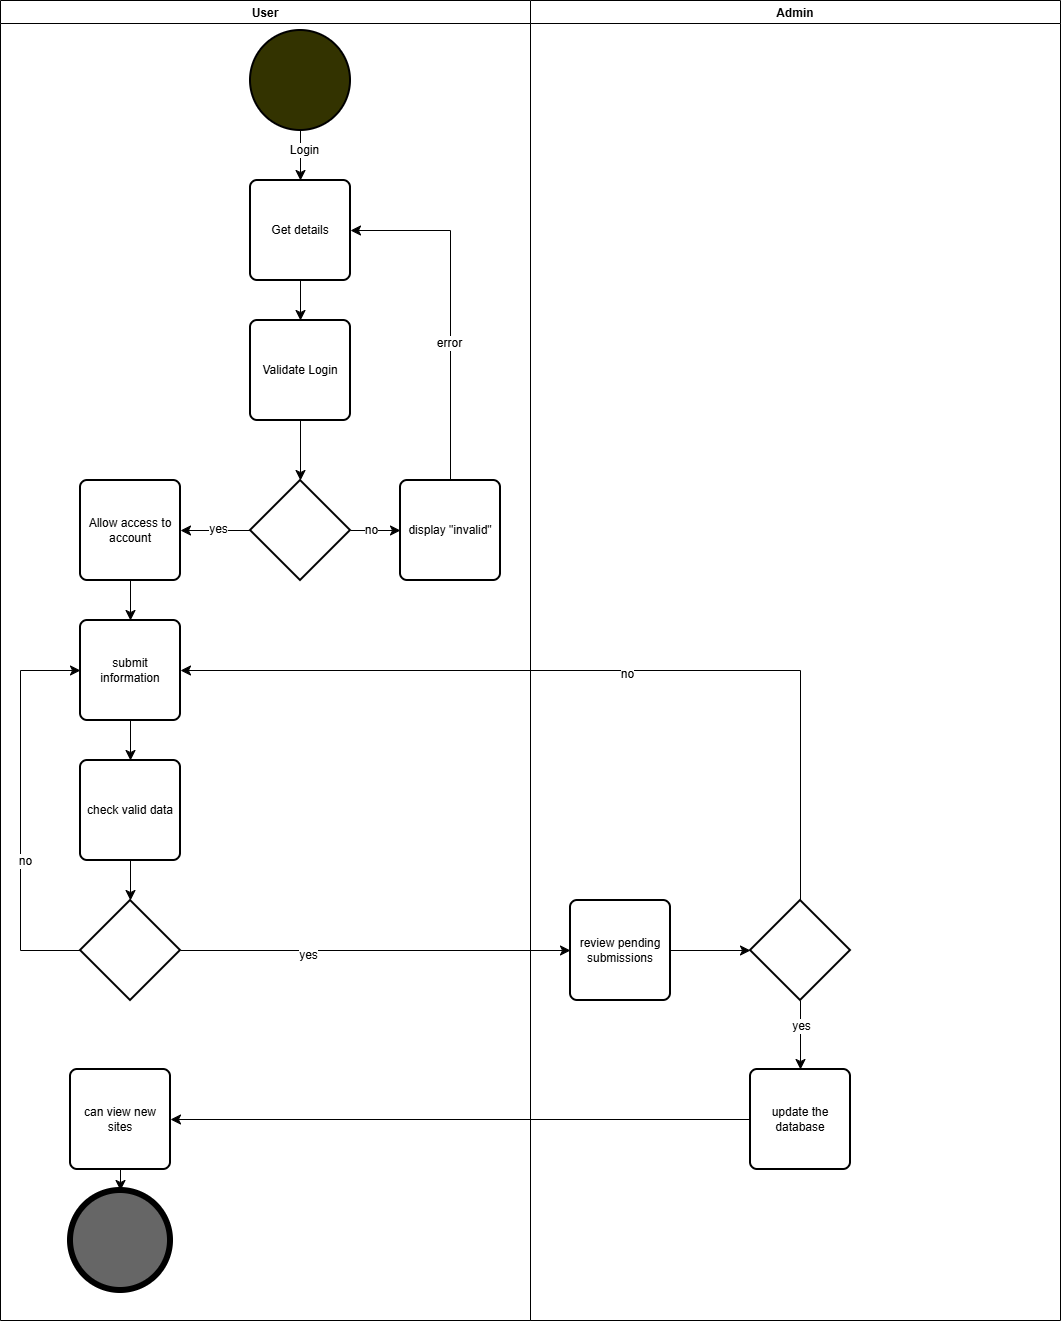

The diagram above was exported from draw.io. Its source (the exported page's mxGraphModel, read from the mxfile embedded in the PNG):
<mxGraphModel dx="2175" dy="1195" grid="1" gridSize="10" guides="1" tooltips="1" connect="1" arrows="1" fold="1" page="1" pageScale="1" pageWidth="827" pageHeight="1169" math="0" shadow="0">
  <root>
    <mxCell id="0" />
    <mxCell id="1" parent="0" />
    <mxCell id="MNhmMT3CjbL5wJwJn7hv-11" edge="1" parent="1" source="MNhmMT3CjbL5wJwJn7hv-1" style="edgeStyle=none;curved=1;rounded=0;orthogonalLoop=1;jettySize=auto;html=1;entryX=0.5;entryY=0;entryDx=0;entryDy=0;fontSize=12;startSize=8;endSize=8;" target="MNhmMT3CjbL5wJwJn7hv-5">
      <mxGeometry relative="1" as="geometry" />
    </mxCell>
    <mxCell id="MNhmMT3CjbL5wJwJn7hv-1" parent="1" style="rounded=1;whiteSpace=wrap;html=1;absoluteArcSize=1;arcSize=14;strokeWidth=2;" value="Get details" vertex="1">
      <mxGeometry height="100" width="100" x="300" y="180" as="geometry" />
    </mxCell>
    <mxCell id="MNhmMT3CjbL5wJwJn7hv-3" edge="1" parent="1" source="MNhmMT3CjbL5wJwJn7hv-2" style="edgeStyle=none;curved=1;rounded=0;orthogonalLoop=1;jettySize=auto;html=1;entryX=0.5;entryY=0;entryDx=0;entryDy=0;fontSize=12;startSize=8;endSize=8;" target="MNhmMT3CjbL5wJwJn7hv-1">
      <mxGeometry relative="1" as="geometry" />
    </mxCell>
    <mxCell id="MNhmMT3CjbL5wJwJn7hv-4" connectable="0" parent="MNhmMT3CjbL5wJwJn7hv-3" style="edgeLabel;html=1;align=center;verticalAlign=middle;resizable=0;points=[];fontSize=12;" value="Login" vertex="1">
      <mxGeometry relative="1" x="-0.2455" y="3" as="geometry">
        <mxPoint as="offset" />
      </mxGeometry>
    </mxCell>
    <mxCell id="MNhmMT3CjbL5wJwJn7hv-2" parent="1" style="strokeWidth=2;html=1;shape=mxgraph.flowchart.start_2;whiteSpace=wrap;fillColor=#333300;" value="" vertex="1">
      <mxGeometry height="100" width="100" x="300" y="30" as="geometry" />
    </mxCell>
    <mxCell id="MNhmMT3CjbL5wJwJn7hv-5" parent="1" style="rounded=1;whiteSpace=wrap;html=1;absoluteArcSize=1;arcSize=14;strokeWidth=2;" value="Validate Login" vertex="1">
      <mxGeometry height="100" width="100" x="300" y="320" as="geometry" />
    </mxCell>
    <mxCell id="MNhmMT3CjbL5wJwJn7hv-10" edge="1" parent="1" source="MNhmMT3CjbL5wJwJn7hv-6" style="edgeStyle=none;curved=1;rounded=0;orthogonalLoop=1;jettySize=auto;html=1;entryX=0;entryY=0.5;entryDx=0;entryDy=0;fontSize=12;startSize=8;endSize=8;" target="MNhmMT3CjbL5wJwJn7hv-7">
      <mxGeometry relative="1" as="geometry" />
    </mxCell>
    <mxCell id="MNhmMT3CjbL5wJwJn7hv-21" connectable="0" parent="MNhmMT3CjbL5wJwJn7hv-10" style="edgeLabel;html=1;align=center;verticalAlign=middle;resizable=0;points=[];fontSize=12;" value="no" vertex="1">
      <mxGeometry relative="1" x="-0.2188" y="1" as="geometry">
        <mxPoint as="offset" />
      </mxGeometry>
    </mxCell>
    <mxCell id="MNhmMT3CjbL5wJwJn7hv-14" edge="1" parent="1" source="MNhmMT3CjbL5wJwJn7hv-6" style="edgeStyle=none;curved=1;rounded=0;orthogonalLoop=1;jettySize=auto;html=1;entryX=1;entryY=0.5;entryDx=0;entryDy=0;fontSize=12;startSize=8;endSize=8;" target="MNhmMT3CjbL5wJwJn7hv-13">
      <mxGeometry relative="1" as="geometry" />
    </mxCell>
    <mxCell id="MNhmMT3CjbL5wJwJn7hv-20" connectable="0" parent="MNhmMT3CjbL5wJwJn7hv-14" style="edgeLabel;html=1;align=center;verticalAlign=middle;resizable=0;points=[];fontSize=12;" value="yes" vertex="1">
      <mxGeometry relative="1" x="-0.0454" y="-2" as="geometry">
        <mxPoint as="offset" />
      </mxGeometry>
    </mxCell>
    <mxCell id="MNhmMT3CjbL5wJwJn7hv-6" parent="1" style="strokeWidth=2;html=1;shape=mxgraph.flowchart.decision;whiteSpace=wrap;" value="" vertex="1">
      <mxGeometry height="100" width="100" x="300" y="480" as="geometry" />
    </mxCell>
    <mxCell id="MNhmMT3CjbL5wJwJn7hv-8" edge="1" parent="1" source="MNhmMT3CjbL5wJwJn7hv-7" style="edgeStyle=orthogonalEdgeStyle;rounded=0;orthogonalLoop=1;jettySize=auto;html=1;entryX=1;entryY=0.5;entryDx=0;entryDy=0;fontSize=12;startSize=8;endSize=8;exitX=0.5;exitY=0;exitDx=0;exitDy=0;" target="MNhmMT3CjbL5wJwJn7hv-1">
      <mxGeometry relative="1" as="geometry">
        <mxPoint x="170" y="480" as="sourcePoint" />
        <mxPoint x="230" y="220" as="targetPoint" />
      </mxGeometry>
    </mxCell>
    <mxCell id="MNhmMT3CjbL5wJwJn7hv-9" connectable="0" parent="MNhmMT3CjbL5wJwJn7hv-8" style="edgeLabel;html=1;align=center;verticalAlign=middle;resizable=0;points=[];fontSize=12;" value="error" vertex="1">
      <mxGeometry relative="1" x="-0.2125" y="2" as="geometry">
        <mxPoint as="offset" />
      </mxGeometry>
    </mxCell>
    <mxCell id="MNhmMT3CjbL5wJwJn7hv-7" parent="1" style="rounded=1;whiteSpace=wrap;html=1;absoluteArcSize=1;arcSize=14;strokeWidth=2;" value="display &quot;invalid&quot;" vertex="1">
      <mxGeometry height="100" width="100" x="450" y="480" as="geometry" />
    </mxCell>
    <mxCell id="MNhmMT3CjbL5wJwJn7hv-12" edge="1" parent="1" source="MNhmMT3CjbL5wJwJn7hv-5" style="edgeStyle=none;curved=1;rounded=0;orthogonalLoop=1;jettySize=auto;html=1;entryX=0.5;entryY=0;entryDx=0;entryDy=0;entryPerimeter=0;fontSize=12;startSize=8;endSize=8;" target="MNhmMT3CjbL5wJwJn7hv-6">
      <mxGeometry relative="1" as="geometry" />
    </mxCell>
    <mxCell id="MNhmMT3CjbL5wJwJn7hv-22" edge="1" parent="1" source="MNhmMT3CjbL5wJwJn7hv-13" style="edgeStyle=none;curved=1;rounded=0;orthogonalLoop=1;jettySize=auto;html=1;entryX=0.5;entryY=0;entryDx=0;entryDy=0;fontSize=12;startSize=8;endSize=8;" target="MNhmMT3CjbL5wJwJn7hv-15">
      <mxGeometry relative="1" as="geometry" />
    </mxCell>
    <mxCell id="MNhmMT3CjbL5wJwJn7hv-13" parent="1" style="rounded=1;whiteSpace=wrap;html=1;absoluteArcSize=1;arcSize=14;strokeWidth=2;" value="Allow access to account" vertex="1">
      <mxGeometry height="100" width="100" x="130" y="480" as="geometry" />
    </mxCell>
    <mxCell id="MNhmMT3CjbL5wJwJn7hv-23" edge="1" parent="1" source="MNhmMT3CjbL5wJwJn7hv-15" style="edgeStyle=none;curved=1;rounded=0;orthogonalLoop=1;jettySize=auto;html=1;entryX=0.5;entryY=0;entryDx=0;entryDy=0;fontSize=12;startSize=8;endSize=8;" target="MNhmMT3CjbL5wJwJn7hv-16">
      <mxGeometry relative="1" as="geometry" />
    </mxCell>
    <mxCell id="MNhmMT3CjbL5wJwJn7hv-15" parent="1" style="rounded=1;whiteSpace=wrap;html=1;absoluteArcSize=1;arcSize=14;strokeWidth=2;" value="submit information" vertex="1">
      <mxGeometry height="100" width="100" x="130" y="620" as="geometry" />
    </mxCell>
    <mxCell id="MNhmMT3CjbL5wJwJn7hv-16" parent="1" style="rounded=1;whiteSpace=wrap;html=1;absoluteArcSize=1;arcSize=14;strokeWidth=2;" value="check valid data" vertex="1">
      <mxGeometry height="100" width="100" x="130" y="760" as="geometry" />
    </mxCell>
    <mxCell id="MNhmMT3CjbL5wJwJn7hv-18" edge="1" parent="1" source="MNhmMT3CjbL5wJwJn7hv-17" style="edgeStyle=orthogonalEdgeStyle;rounded=0;orthogonalLoop=1;jettySize=auto;html=1;entryX=0;entryY=0.5;entryDx=0;entryDy=0;fontSize=12;startSize=8;endSize=8;exitX=0;exitY=0.5;exitDx=0;exitDy=0;exitPerimeter=0;" target="MNhmMT3CjbL5wJwJn7hv-15">
      <mxGeometry relative="1" as="geometry">
        <Array as="points">
          <mxPoint x="70" y="950" />
          <mxPoint x="70" y="670" />
        </Array>
      </mxGeometry>
    </mxCell>
    <mxCell id="MNhmMT3CjbL5wJwJn7hv-19" connectable="0" parent="MNhmMT3CjbL5wJwJn7hv-18" style="edgeLabel;html=1;align=center;verticalAlign=middle;resizable=0;points=[];fontSize=12;" value="no" vertex="1">
      <mxGeometry relative="1" x="-0.2539" y="-4" as="geometry">
        <mxPoint y="-1" as="offset" />
      </mxGeometry>
    </mxCell>
    <mxCell id="MNhmMT3CjbL5wJwJn7hv-29" edge="1" parent="1" source="MNhmMT3CjbL5wJwJn7hv-17" style="edgeStyle=none;curved=1;rounded=0;orthogonalLoop=1;jettySize=auto;html=1;entryX=0;entryY=0.5;entryDx=0;entryDy=0;fontSize=12;startSize=8;endSize=8;" target="MNhmMT3CjbL5wJwJn7hv-28">
      <mxGeometry relative="1" as="geometry" />
    </mxCell>
    <mxCell id="MNhmMT3CjbL5wJwJn7hv-30" connectable="0" parent="MNhmMT3CjbL5wJwJn7hv-29" style="edgeLabel;html=1;align=center;verticalAlign=middle;resizable=0;points=[];fontSize=12;" value="yes" vertex="1">
      <mxGeometry relative="1" x="-0.3464" y="-4" as="geometry">
        <mxPoint as="offset" />
      </mxGeometry>
    </mxCell>
    <mxCell id="MNhmMT3CjbL5wJwJn7hv-17" parent="1" style="strokeWidth=2;html=1;shape=mxgraph.flowchart.decision;whiteSpace=wrap;" value="" vertex="1">
      <mxGeometry height="100" width="100" x="130" y="900" as="geometry" />
    </mxCell>
    <mxCell id="MNhmMT3CjbL5wJwJn7hv-24" edge="1" parent="1" source="MNhmMT3CjbL5wJwJn7hv-16" style="edgeStyle=none;curved=1;rounded=0;orthogonalLoop=1;jettySize=auto;html=1;entryX=0.5;entryY=0;entryDx=0;entryDy=0;entryPerimeter=0;fontSize=12;startSize=8;endSize=8;" target="MNhmMT3CjbL5wJwJn7hv-17">
      <mxGeometry relative="1" as="geometry" />
    </mxCell>
    <mxCell id="MNhmMT3CjbL5wJwJn7hv-26" parent="1" style="swimlane;" value="User" vertex="1">
      <mxGeometry height="1320" width="530" x="50" as="geometry" />
    </mxCell>
    <mxCell id="MNhmMT3CjbL5wJwJn7hv-40" parent="MNhmMT3CjbL5wJwJn7hv-26" style="rounded=1;whiteSpace=wrap;html=1;absoluteArcSize=1;arcSize=14;strokeWidth=2;" value="can view new sites" vertex="1">
      <mxGeometry height="100" width="100" x="70" y="1069" as="geometry" />
    </mxCell>
    <mxCell id="MNhmMT3CjbL5wJwJn7hv-42" parent="MNhmMT3CjbL5wJwJn7hv-26" style="strokeWidth=6;html=1;shape=mxgraph.flowchart.start_2;whiteSpace=wrap;fillColor=light-dark(#666666,#000000);gradientColor=none;" value="" vertex="1">
      <mxGeometry height="100" width="100" x="70" y="1190" as="geometry" />
    </mxCell>
    <mxCell id="MNhmMT3CjbL5wJwJn7hv-43" edge="1" parent="MNhmMT3CjbL5wJwJn7hv-26" source="MNhmMT3CjbL5wJwJn7hv-40" style="edgeStyle=none;curved=1;rounded=0;orthogonalLoop=1;jettySize=auto;html=1;entryX=0.5;entryY=0;entryDx=0;entryDy=0;entryPerimeter=0;fontSize=12;startSize=8;endSize=8;" target="MNhmMT3CjbL5wJwJn7hv-42">
      <mxGeometry relative="1" as="geometry" />
    </mxCell>
    <mxCell id="MNhmMT3CjbL5wJwJn7hv-27" parent="1" style="swimlane;" value="Admin" vertex="1">
      <mxGeometry height="1320" width="530" x="580" as="geometry" />
    </mxCell>
    <mxCell id="MNhmMT3CjbL5wJwJn7hv-28" parent="MNhmMT3CjbL5wJwJn7hv-27" style="rounded=1;whiteSpace=wrap;html=1;absoluteArcSize=1;arcSize=14;strokeWidth=2;" value="review pending submissions" vertex="1">
      <mxGeometry height="100" width="100" x="40" y="900" as="geometry" />
    </mxCell>
    <mxCell id="MNhmMT3CjbL5wJwJn7hv-36" edge="1" parent="MNhmMT3CjbL5wJwJn7hv-27" source="MNhmMT3CjbL5wJwJn7hv-31" style="edgeStyle=none;curved=1;rounded=0;orthogonalLoop=1;jettySize=auto;html=1;entryX=0.5;entryY=0;entryDx=0;entryDy=0;fontSize=12;startSize=8;endSize=8;" target="MNhmMT3CjbL5wJwJn7hv-35">
      <mxGeometry relative="1" as="geometry" />
    </mxCell>
    <mxCell id="MNhmMT3CjbL5wJwJn7hv-37" connectable="0" parent="MNhmMT3CjbL5wJwJn7hv-36" style="edgeLabel;html=1;align=center;verticalAlign=middle;resizable=0;points=[];fontSize=12;" value="yes" vertex="1">
      <mxGeometry relative="1" x="-0.2657" as="geometry">
        <mxPoint as="offset" />
      </mxGeometry>
    </mxCell>
    <mxCell id="MNhmMT3CjbL5wJwJn7hv-31" parent="MNhmMT3CjbL5wJwJn7hv-27" style="strokeWidth=2;html=1;shape=mxgraph.flowchart.decision;whiteSpace=wrap;" value="" vertex="1">
      <mxGeometry height="100" width="100" x="220" y="900" as="geometry" />
    </mxCell>
    <mxCell id="MNhmMT3CjbL5wJwJn7hv-34" edge="1" parent="MNhmMT3CjbL5wJwJn7hv-27" source="MNhmMT3CjbL5wJwJn7hv-28" style="edgeStyle=none;curved=1;rounded=0;orthogonalLoop=1;jettySize=auto;html=1;entryX=0;entryY=0.5;entryDx=0;entryDy=0;entryPerimeter=0;fontSize=12;startSize=8;endSize=8;" target="MNhmMT3CjbL5wJwJn7hv-31">
      <mxGeometry relative="1" as="geometry" />
    </mxCell>
    <mxCell id="MNhmMT3CjbL5wJwJn7hv-35" parent="MNhmMT3CjbL5wJwJn7hv-27" style="rounded=1;whiteSpace=wrap;html=1;absoluteArcSize=1;arcSize=14;strokeWidth=2;" value="update the database" vertex="1">
      <mxGeometry height="100" width="100" x="220" y="1069" as="geometry" />
    </mxCell>
    <mxCell id="MNhmMT3CjbL5wJwJn7hv-32" edge="1" parent="1" source="MNhmMT3CjbL5wJwJn7hv-31" style="edgeStyle=orthogonalEdgeStyle;rounded=0;orthogonalLoop=1;jettySize=auto;html=1;entryX=1;entryY=0.5;entryDx=0;entryDy=0;fontSize=12;startSize=8;endSize=8;" target="MNhmMT3CjbL5wJwJn7hv-15">
      <mxGeometry relative="1" as="geometry">
        <Array as="points">
          <mxPoint x="850" y="670" />
        </Array>
      </mxGeometry>
    </mxCell>
    <mxCell id="MNhmMT3CjbL5wJwJn7hv-33" connectable="0" parent="MNhmMT3CjbL5wJwJn7hv-32" style="edgeLabel;html=1;align=center;verticalAlign=middle;resizable=0;points=[];fontSize=12;" value="no" vertex="1">
      <mxGeometry relative="1" x="-0.0484" y="3" as="geometry">
        <mxPoint as="offset" />
      </mxGeometry>
    </mxCell>
    <mxCell id="MNhmMT3CjbL5wJwJn7hv-41" edge="1" parent="1" source="MNhmMT3CjbL5wJwJn7hv-35" style="edgeStyle=none;curved=1;rounded=0;orthogonalLoop=1;jettySize=auto;html=1;entryX=1;entryY=0.5;entryDx=0;entryDy=0;fontSize=12;startSize=8;endSize=8;" target="MNhmMT3CjbL5wJwJn7hv-40">
      <mxGeometry relative="1" as="geometry" />
    </mxCell>
  </root>
</mxGraphModel>